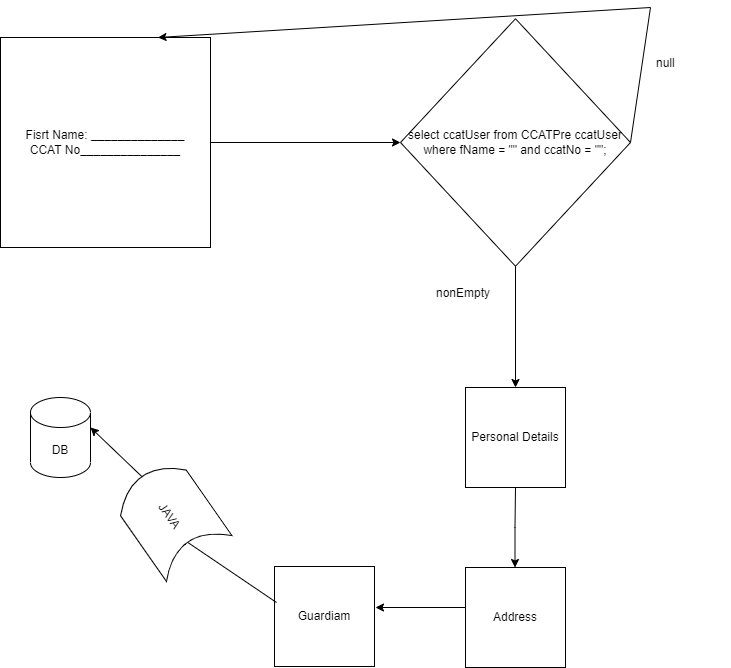

The diagram above was exported from draw.io. Its source (the exported page's mxGraphModel, read from the mxfile embedded in the PNG):
<mxGraphModel dx="868" dy="545" grid="1" gridSize="10" guides="1" tooltips="1" connect="1" arrows="1" fold="1" page="1" pageScale="1" pageWidth="850" pageHeight="1100" math="0" shadow="0">
  <root>
    <mxCell id="0" />
    <mxCell id="1" parent="0" />
    <mxCell id="np_p5mrm2e56C2b5x4GC-1" value="Fisrt Name: ______________&lt;br&gt;CCAT No_______________" style="whiteSpace=wrap;html=1;aspect=fixed;" vertex="1" parent="1">
      <mxGeometry x="30" y="40" width="210" height="210" as="geometry" />
    </mxCell>
    <mxCell id="np_p5mrm2e56C2b5x4GC-2" value="" style="endArrow=classic;html=1;rounded=0;exitX=1;exitY=0.5;exitDx=0;exitDy=0;" edge="1" parent="1" source="np_p5mrm2e56C2b5x4GC-1">
      <mxGeometry width="50" height="50" relative="1" as="geometry">
        <mxPoint x="400" y="300" as="sourcePoint" />
        <mxPoint x="430" y="145" as="targetPoint" />
      </mxGeometry>
    </mxCell>
    <mxCell id="np_p5mrm2e56C2b5x4GC-3" value="select ccatUser from CCATPre ccatUser where fName = &quot;&quot; and ccatNo = &quot;&quot;;" style="rhombus;whiteSpace=wrap;html=1;" vertex="1" parent="1">
      <mxGeometry x="430" y="21.25" width="230" height="247.5" as="geometry" />
    </mxCell>
    <mxCell id="np_p5mrm2e56C2b5x4GC-4" value="" style="endArrow=classic;html=1;rounded=0;exitX=0.5;exitY=1;exitDx=0;exitDy=0;" edge="1" parent="1" source="np_p5mrm2e56C2b5x4GC-3">
      <mxGeometry width="50" height="50" relative="1" as="geometry">
        <mxPoint x="400" y="290" as="sourcePoint" />
        <mxPoint x="545" y="390" as="targetPoint" />
      </mxGeometry>
    </mxCell>
    <mxCell id="np_p5mrm2e56C2b5x4GC-5" value="nonEmpty" style="text;strokeColor=none;fillColor=none;align=left;verticalAlign=middle;spacingLeft=4;spacingRight=4;overflow=hidden;points=[[0,0.5],[1,0.5]];portConstraint=eastwest;rotatable=0;" vertex="1" parent="1">
      <mxGeometry x="460" y="280" width="80" height="30" as="geometry" />
    </mxCell>
    <mxCell id="np_p5mrm2e56C2b5x4GC-6" value="" style="endArrow=classic;html=1;rounded=0;exitX=1;exitY=0.5;exitDx=0;exitDy=0;entryX=0.75;entryY=0;entryDx=0;entryDy=0;" edge="1" parent="1" source="np_p5mrm2e56C2b5x4GC-3" target="np_p5mrm2e56C2b5x4GC-1">
      <mxGeometry width="50" height="50" relative="1" as="geometry">
        <mxPoint x="400" y="290" as="sourcePoint" />
        <mxPoint x="190" y="30" as="targetPoint" />
        <Array as="points">
          <mxPoint x="680" y="10" />
        </Array>
      </mxGeometry>
    </mxCell>
    <mxCell id="np_p5mrm2e56C2b5x4GC-7" value="null" style="text;strokeColor=none;fillColor=none;align=left;verticalAlign=middle;spacingLeft=4;spacingRight=4;overflow=hidden;points=[[0,0.5],[1,0.5]];portConstraint=eastwest;rotatable=0;" vertex="1" parent="1">
      <mxGeometry x="680" y="50" width="80" height="30" as="geometry" />
    </mxCell>
    <mxCell id="np_p5mrm2e56C2b5x4GC-8" value="Personal Details" style="whiteSpace=wrap;html=1;aspect=fixed;" vertex="1" parent="1">
      <mxGeometry x="495" y="390" width="100" height="100" as="geometry" />
    </mxCell>
    <mxCell id="np_p5mrm2e56C2b5x4GC-12" value="" style="endArrow=classic;html=1;rounded=0;exitX=0.5;exitY=1;exitDx=0;exitDy=0;" edge="1" parent="1" source="np_p5mrm2e56C2b5x4GC-8">
      <mxGeometry width="50" height="50" relative="1" as="geometry">
        <mxPoint x="544.5" y="500" as="sourcePoint" />
        <mxPoint x="544.5" y="570" as="targetPoint" />
        <Array as="points">
          <mxPoint x="544.5" y="530" />
        </Array>
      </mxGeometry>
    </mxCell>
    <mxCell id="np_p5mrm2e56C2b5x4GC-13" value="Address" style="whiteSpace=wrap;html=1;aspect=fixed;" vertex="1" parent="1">
      <mxGeometry x="495" y="570" width="100" height="100" as="geometry" />
    </mxCell>
    <mxCell id="np_p5mrm2e56C2b5x4GC-14" value="" style="endArrow=classic;html=1;rounded=0;" edge="1" parent="1">
      <mxGeometry width="50" height="50" relative="1" as="geometry">
        <mxPoint x="495" y="610" as="sourcePoint" />
        <mxPoint x="405" y="610" as="targetPoint" />
      </mxGeometry>
    </mxCell>
    <mxCell id="np_p5mrm2e56C2b5x4GC-16" value="Guardiam" style="whiteSpace=wrap;html=1;aspect=fixed;" vertex="1" parent="1">
      <mxGeometry x="304" y="569" width="100" height="100" as="geometry" />
    </mxCell>
    <mxCell id="np_p5mrm2e56C2b5x4GC-17" value="" style="endArrow=classic;html=1;rounded=0;exitX=0.02;exitY=0.36;exitDx=0;exitDy=0;exitPerimeter=0;" edge="1" parent="1" source="np_p5mrm2e56C2b5x4GC-16">
      <mxGeometry width="50" height="50" relative="1" as="geometry">
        <mxPoint x="254" y="610" as="sourcePoint" />
        <mxPoint x="210" y="540" as="targetPoint" />
      </mxGeometry>
    </mxCell>
    <mxCell id="np_p5mrm2e56C2b5x4GC-19" value="JAVA&amp;nbsp;" style="shape=dataStorage;whiteSpace=wrap;html=1;fixedSize=1;rotation=55;" vertex="1" parent="1">
      <mxGeometry x="150" y="480" width="100" height="80" as="geometry" />
    </mxCell>
    <mxCell id="np_p5mrm2e56C2b5x4GC-20" value="" style="endArrow=classic;html=1;rounded=0;exitX=0;exitY=0.5;exitDx=0;exitDy=0;" edge="1" parent="1" source="np_p5mrm2e56C2b5x4GC-19">
      <mxGeometry width="50" height="50" relative="1" as="geometry">
        <mxPoint x="160" y="480" as="sourcePoint" />
        <mxPoint x="120" y="430" as="targetPoint" />
      </mxGeometry>
    </mxCell>
    <mxCell id="np_p5mrm2e56C2b5x4GC-21" value="DB" style="shape=cylinder3;whiteSpace=wrap;html=1;boundedLbl=1;backgroundOutline=1;size=15;" vertex="1" parent="1">
      <mxGeometry x="60" y="400" width="60" height="80" as="geometry" />
    </mxCell>
  </root>
</mxGraphModel>